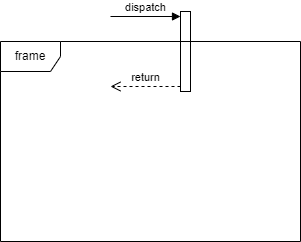

The diagram above was exported from draw.io. Its source (the exported page's mxGraphModel, read from the mxfile embedded in the PNG):
<mxGraphModel dx="891" dy="530" grid="1" gridSize="10" guides="1" tooltips="1" connect="1" arrows="1" fold="1" page="1" pageScale="1" pageWidth="850" pageHeight="1100" math="0" shadow="0">
  <root>
    <mxCell id="0" />
    <mxCell id="1" parent="0" />
    <mxCell id="z_YxBMVd6ClwUc8XA3jM-1" value="" style="html=1;points=[[0,0,0,0,5],[0,1,0,0,-5],[1,0,0,0,5],[1,1,0,0,-5]];perimeter=orthogonalPerimeter;outlineConnect=0;targetShapes=umlLifeline;portConstraint=eastwest;newEdgeStyle={&quot;curved&quot;:0,&quot;rounded&quot;:0};" vertex="1" parent="1">
      <mxGeometry x="230" y="670" width="10" height="80" as="geometry" />
    </mxCell>
    <mxCell id="z_YxBMVd6ClwUc8XA3jM-2" value="dispatch" style="html=1;verticalAlign=bottom;endArrow=block;curved=0;rounded=0;entryX=0;entryY=0;entryDx=0;entryDy=5;" edge="1" target="z_YxBMVd6ClwUc8XA3jM-1" parent="1">
      <mxGeometry relative="1" as="geometry">
        <mxPoint x="160" y="675" as="sourcePoint" />
      </mxGeometry>
    </mxCell>
    <mxCell id="z_YxBMVd6ClwUc8XA3jM-3" value="return" style="html=1;verticalAlign=bottom;endArrow=open;dashed=1;endSize=8;curved=0;rounded=0;exitX=0;exitY=1;exitDx=0;exitDy=-5;" edge="1" source="z_YxBMVd6ClwUc8XA3jM-1" parent="1">
      <mxGeometry relative="1" as="geometry">
        <mxPoint x="160" y="745" as="targetPoint" />
      </mxGeometry>
    </mxCell>
    <mxCell id="z_YxBMVd6ClwUc8XA3jM-4" value="frame" style="shape=umlFrame;whiteSpace=wrap;html=1;pointerEvents=0;" vertex="1" parent="1">
      <mxGeometry x="50" y="700" width="300" height="200" as="geometry" />
    </mxCell>
  </root>
</mxGraphModel>